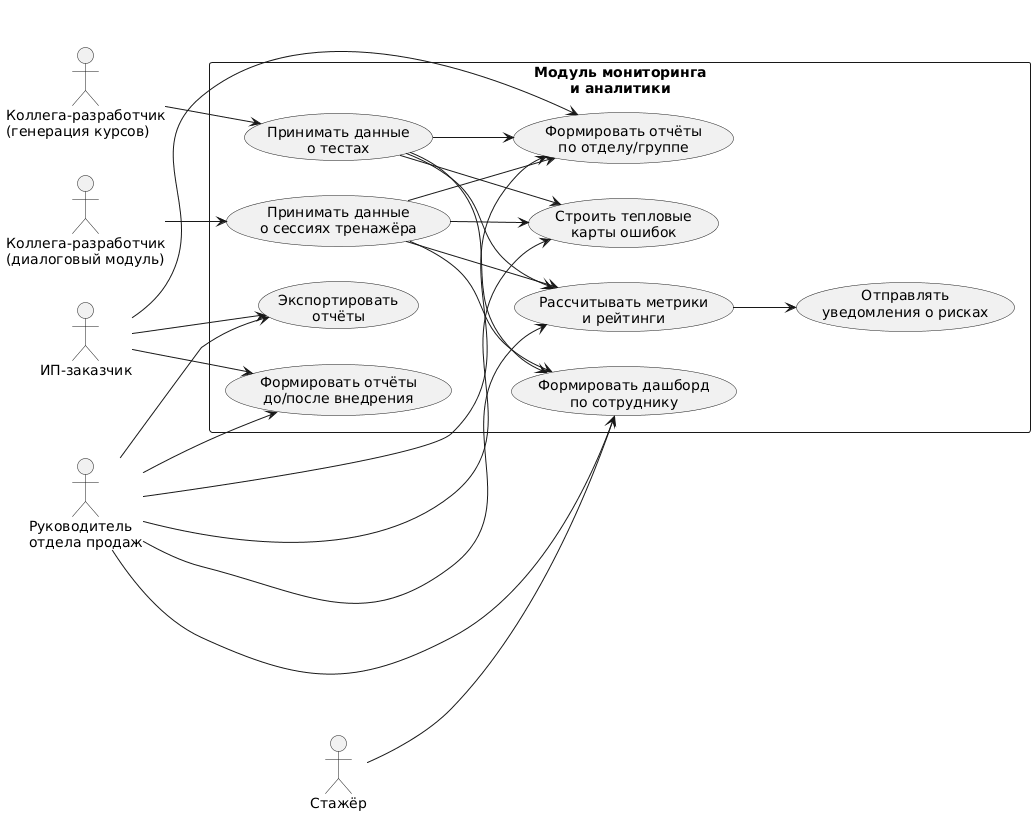

The diagram above was rendered by PlantUML. Its source (embedded in the PNG):
@startuml
left to right direction

actor "ИП-заказчик" as Owner
actor "Руководитель\nотдела продаж" as Head
actor "Стажёр" as Trainee
actor "Коллега-разработчик\n(генерация курсов)" as Student1
actor "Коллега-разработчик\n(диалоговый модуль)" as Student2

rectangle "Модуль мониторинга\nи аналитики" {
  usecase "Принимать данные\nо тестах" as UC1
  usecase "Принимать данные\nо сессиях тренажёра" as UC2
  usecase "Формировать дашборд\nпо сотруднику" as UC3
  usecase "Формировать отчёты\nпо отделу/группе" as UC4
  usecase "Строить тепловые\nкарты ошибок" as UC5
  usecase "Рассчитывать метрики\nи рейтинги" as UC6
  usecase "Формировать отчёты\nдо/после внедрения" as UC7
  usecase "Экспортировать\nотчёты" as UC8
  usecase "Отправлять\nуведомления о рисках" as UC9
}

Student1 --> UC1
Student2 --> UC2

Head --> UC3
Head --> UC4
Head --> UC5
Head --> UC6
Head --> UC7
Head --> UC8

Owner --> UC4
Owner --> UC7
Owner --> UC8

UC1 --> UC3
UC1 --> UC4
UC1 --> UC5
UC1 --> UC6

UC2 --> UC3
UC2 --> UC4
UC2 --> UC5
UC2 --> UC6

UC6 --> UC9

Trainee --> UC3
@enduml